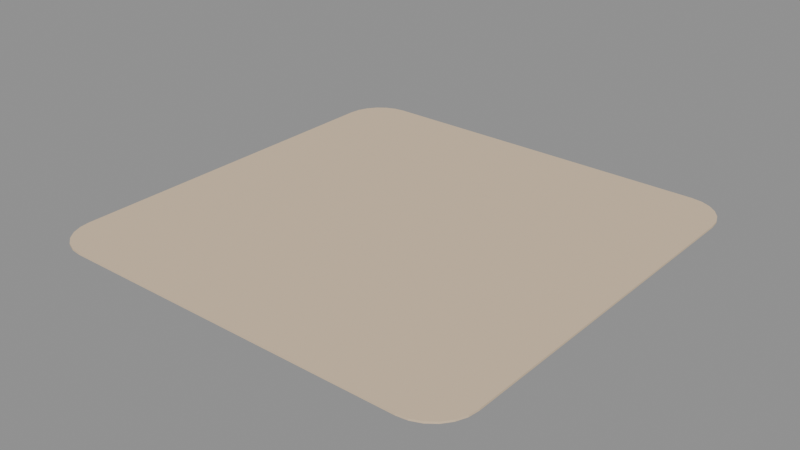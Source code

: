 # Source: model.blend  (saved by Blender 5.2.45; exported with 4.5.12 LTS)
import bpy
from mathutils import Matrix  # noqa: F401  (used for matrix-valued properties, if any)

bpy.ops.wm.read_factory_settings(use_empty=True)
scene = bpy.context.scene
scene.name = 'Scene'

# ---- images (referenced by path relative to the original .blend; pixels are not part of the script)
import os
ASSET_DIR = os.environ.get("B2B_ASSET_DIR", "")  # directory of the original .blend (textures are referenced by path, not embedded)
HERE = os.path.dirname(os.path.abspath(__file__))  # packed textures are extracted next to this script under _unpacked/

def load_image(name, relpath, width, height, colorspace="sRGB"):
    """Load a texture the original file referenced (path relative to the .blend, or extracted next to this script)."""
    p = next((c for c in (os.path.join(HERE, relpath), os.path.join(ASSET_DIR, relpath)) if relpath and os.path.exists(c)), "")
    if p:
        img = bpy.data.images.load(p, check_existing=True)
        img.name = name
    else:  # same state as the original file: an image datablock whose file is absent (Cycles renders it pink)
        img = bpy.data.images.new(name, width, height)
        img.source = "FILE"
        img.filepath = "//" + (relpath or name)
    img.colorspace_settings.name = colorspace
    return img
img_palette_png = load_image('palette.png', '_unpacked/palette.cadebe72.png', 2508, 2508, 'sRGB')

# ---- materials (node trees are filled in below, after node groups)
mat_sharedpalette_v001 = bpy.data.materials.new('SharedPalette_v001')

# ---- material node trees
mat_sharedpalette_v001.use_nodes = True; mat_sharedpalette_v001.node_tree.nodes.clear()
_N = mat_sharedpalette_v001.node_tree.nodes; _L = mat_sharedpalette_v001.node_tree.links
n0 = _N.new('ShaderNodeBsdfPrincipled'); n0.name = 'Principled BSDF'; n0.location = (-200, 100)
n0.inputs[2].default_value = 0.8
n0.inputs[10].default_value = 0.005
n1 = _N.new('ShaderNodeOutputMaterial'); n1.name = 'Material Output'; n1.location = (200, 100)
n2 = _N.new('ShaderNodeTexImage'); n2.name = 'Image Texture'; n2.location = (0, 0)
n2.image = img_palette_png
n2.interpolation = 'Closest'
_L.new(n0.outputs[0], n1.inputs[0])
_L.new(n2.outputs[0], n0.inputs[0])
n1.is_active_output = True

# ---- meshes
me_com_02_floor_surface = bpy.data.meshes.new('COM-02 Floor Surface')
me_com_02_floor_surface.from_pydata([(0.96, 0.78, 0.0), (0.96, 0.78, 0.0), (0.96, 0.78, 0.0), (0.9539, 0.8266, 0.0), (0.9539, 0.8266, 0.0), (0.9539, 0.8266, 0.0), (0.9359, 0.87, 0.0), (0.9359, 0.87, 0.0), (0.9359, 0.87, 0.0), (0.9073, 0.9073, 0.0), (0.9073, 0.9073, 0.0), (0.9073, 0.9073, 0.0), (0.87, 0.9359, 0.0), (0.87, 0.9359, 0.0), (0.87, 0.9359, 0.0), (0.8266, 0.9539, 0.0), (0.8266, 0.9539, 0.0), (0.8266, 0.9539, 0.0), (0.78, 0.96, 0.0), (0.78, 0.96, 0.0), (0.78, 0.96, 0.0), (-0.78, 0.96, 0.0), (-0.78, 0.96, 0.0), (-0.78, 0.96, 0.0), (-0.8266, 0.9539, 0.0), (-0.8266, 0.9539, 0.0), (-0.8266, 0.9539, 0.0), (-0.87, 0.9359, 0.0), (-0.87, 0.9359, 0.0), (-0.87, 0.9359, 0.0), (-0.9073, 0.9073, 0.0), (-0.9073, 0.9073, 0.0), (-0.9073, 0.9073, 0.0), (-0.9359, 0.87, 0.0), (-0.9359, 0.87, 0.0), (-0.9359, 0.87, 0.0), (-0.9539, 0.8266, 0.0), (-0.9539, 0.8266, 0.0), (-0.9539, 0.8266, 0.0), (-0.96, 0.78, 0.0), (-0.96, 0.78, 0.0), (-0.96, 0.78, 0.0), (-0.96, -0.78, 0.0), (-0.96, -0.78, 0.0), (-0.96, -0.78, 0.0), (-0.9539, -0.8266, 0.0), (-0.9539, -0.8266, 0.0), (-0.9539, -0.8266, 0.0), (-0.9359, -0.87, 0.0), (-0.9359, -0.87, 0.0), (-0.9359, -0.87, 0.0), (-0.9073, -0.9073, 0.0), (-0.9073, -0.9073, 0.0), (-0.9073, -0.9073, 0.0), (-0.87, -0.9359, 0.0), (-0.87, -0.9359, 0.0), (-0.87, -0.9359, 0.0), (-0.8266, -0.9539, 0.0), (-0.8266, -0.9539, 0.0), (-0.8266, -0.9539, 0.0), (-0.78, -0.96, 0.0), (-0.78, -0.96, 0.0), (-0.78, -0.96, 0.0), (0.78, -0.96, 0.0), (0.78, -0.96, 0.0), (0.78, -0.96, 0.0), (0.8266, -0.9539, 0.0), (0.8266, -0.9539, 0.0), (0.8266, -0.9539, 0.0), (0.87, -0.9359, 0.0), (0.87, -0.9359, 0.0), (0.87, -0.9359, 0.0), (0.9073, -0.9073, 0.0), (0.9073, -0.9073, 0.0), (0.9073, -0.9073, 0.0), (0.9359, -0.87, 0.0), (0.9359, -0.87, 0.0), (0.9359, -0.87, 0.0), (0.9539, -0.8266, 0.0), (0.9539, -0.8266, 0.0), (0.9539, -0.8266, 0.0), (0.96, -0.78, 0.0), (0.96, -0.78, 0.0), (0.96, -0.78, 0.0), (0.96, 0.78, 0.008), (0.96, 0.78, 0.008), (0.96, 0.78, 0.008), (0.9539, 0.8266, 0.008), (0.9539, 0.8266, 0.008), (0.9539, 0.8266, 0.008), (0.9359, 0.87, 0.008), (0.9359, 0.87, 0.008), (0.9359, 0.87, 0.008), (0.9073, 0.9073, 0.008), (0.9073, 0.9073, 0.008), (0.9073, 0.9073, 0.008), (0.87, 0.9359, 0.008), (0.87, 0.9359, 0.008), (0.87, 0.9359, 0.008), (0.8266, 0.9539, 0.008), (0.8266, 0.9539, 0.008), (0.8266, 0.9539, 0.008), (0.78, 0.96, 0.008), (0.78, 0.96, 0.008), (0.78, 0.96, 0.008), (-0.78, 0.96, 0.008), (-0.78, 0.96, 0.008), (-0.78, 0.96, 0.008), (-0.8266, 0.9539, 0.008), (-0.8266, 0.9539, 0.008), (-0.8266, 0.9539, 0.008), (-0.87, 0.9359, 0.008), (-0.87, 0.9359, 0.008), (-0.87, 0.9359, 0.008), (-0.9073, 0.9073, 0.008), (-0.9073, 0.9073, 0.008), (-0.9073, 0.9073, 0.008), (-0.9359, 0.87, 0.008), (-0.9359, 0.87, 0.008), (-0.9359, 0.87, 0.008), (-0.9539, 0.8266, 0.008), (-0.9539, 0.8266, 0.008), (-0.9539, 0.8266, 0.008), (-0.96, 0.78, 0.008), (-0.96, 0.78, 0.008), (-0.96, 0.78, 0.008), (-0.96, -0.78, 0.008), (-0.96, -0.78, 0.008), (-0.96, -0.78, 0.008), (-0.9539, -0.8266, 0.008), (-0.9539, -0.8266, 0.008), (-0.9539, -0.8266, 0.008), (-0.9359, -0.87, 0.008), (-0.9359, -0.87, 0.008), (-0.9359, -0.87, 0.008), (-0.9073, -0.9073, 0.008), (-0.9073, -0.9073, 0.008), (-0.9073, -0.9073, 0.008), (-0.87, -0.9359, 0.008), (-0.87, -0.9359, 0.008), (-0.87, -0.9359, 0.008), (-0.8266, -0.9539, 0.008), (-0.8266, -0.9539, 0.008), (-0.8266, -0.9539, 0.008), (-0.78, -0.96, 0.008), (-0.78, -0.96, 0.008), (-0.78, -0.96, 0.008), (0.78, -0.96, 0.008), (0.78, -0.96, 0.008), (0.78, -0.96, 0.008), (0.8266, -0.9539, 0.008), (0.8266, -0.9539, 0.008), (0.8266, -0.9539, 0.008), (0.87, -0.9359, 0.008), (0.87, -0.9359, 0.008), (0.87, -0.9359, 0.008), (0.9073, -0.9073, 0.008), (0.9073, -0.9073, 0.008), (0.9073, -0.9073, 0.008), (0.9359, -0.87, 0.008), (0.9359, -0.87, 0.008), (0.9359, -0.87, 0.008), (0.9539, -0.8266, 0.008), (0.9539, -0.8266, 0.008), (0.9539, -0.8266, 0.008), (0.96, -0.78, 0.008), (0.96, -0.78, 0.008), (0.96, -0.78, 0.008)], [], [(0, 39, 19), (5, 85, 1), (8, 88, 4), (11, 91, 7), (14, 94, 10), (17, 97, 13), (20, 100, 16), (21, 102, 18), (25, 107, 23), (28, 110, 26), (31, 113, 29), (34, 116, 32), (37, 119, 35), (40, 122, 38), (44, 125, 41), (47, 127, 43), (50, 130, 46), (53, 133, 49), (56, 136, 52), (59, 139, 55), (62, 142, 58), (63, 144, 60), (67, 149, 65), (70, 152, 68), (73, 155, 71), (76, 158, 74), (79, 161, 77), (82, 164, 80), (2, 167, 83), (165, 126, 148), (0, 81, 64), (81, 78, 66), (78, 75, 72), (72, 69, 66), (66, 64, 81), (64, 61, 0), (61, 57, 54), (54, 51, 61), (51, 48, 61), (48, 45, 42), (42, 39, 61), (39, 36, 22), (61, 39, 0), (36, 33, 30), (30, 27, 24), (24, 22, 36), (22, 19, 39), (19, 15, 12), (12, 9, 0), (9, 6, 0), (6, 3, 0), (78, 72, 66), (48, 42, 61), (36, 30, 24), (19, 12, 0), (5, 89, 85), (8, 92, 88), (11, 95, 91), (14, 98, 94), (17, 101, 97), (20, 104, 100), (21, 105, 102), (25, 109, 107), (28, 112, 110), (31, 115, 113), (34, 118, 116), (37, 121, 119), (40, 124, 122), (44, 128, 125), (47, 131, 127), (50, 134, 130), (53, 137, 133), (56, 140, 136), (59, 143, 139), (62, 146, 142), (63, 147, 144), (67, 151, 149), (70, 154, 152), (73, 157, 155), (76, 160, 158), (79, 163, 161), (82, 166, 164), (2, 86, 167), (165, 84, 103), (84, 87, 99), (87, 90, 93), (93, 96, 99), (99, 103, 84), (103, 106, 165), (106, 108, 111), (111, 114, 106), (114, 117, 106), (117, 120, 123), (123, 126, 106), (126, 129, 145), (106, 126, 165), (129, 132, 135), (135, 138, 141), (141, 145, 129), (145, 148, 126), (148, 150, 153), (153, 156, 165), (156, 159, 165), (159, 162, 165), (87, 93, 99), (117, 123, 106), (129, 135, 141), (148, 153, 165)])
_uv = me_com_02_floor_surface.uv_layers.new(name='UVMap')
_uv.uv.foreach_set('vector', [0.07835, 0.578, 0.07835, 0.578, 0.07835, 0.578, 0.07835, 0.578, 0.07835, 0.578, 0.07835, 0.578, 0.07835, 0.578, 0.07835, 0.578, 0.07835, 0.578, 0.07835, 0.578, 0.07835, 0.578, 0.07835, 0.578, 0.07835, 0.578, 0.07835, 0.578, 0.07835, 0.578, 0.07835, 0.578, 0.07835, 0.578, 0.07835, 0.578, 0.07835, 0.578, 0.07835, 0.578, 0.07835, 0.578, 0.07835, 0.578, 0.07835, 0.578, 0.07835, 0.578, 0.07835, 0.578, 0.07835, 0.578, 0.07835, 0.578, 0.07835, 0.578, 0.07835, 0.578, 0.07835, 0.578, 0.07835, 0.578, 0.07835, 0.578, 0.07835, 0.578, 0.07835, 0.578, 0.07835, 0.578, 0.07835, 0.578, 0.07835, 0.578, 0.07835, 0.578, 0.07835, 0.578, 0.07835, 0.578, 0.07835, 0.578, 0.07835, 0.578, 0.07835, 0.578, 0.07835, 0.578, 0.07835, 0.578, 0.07835, 0.578, 0.07835, 0.578, 0.07835, 0.578, 0.07835, 0.578, 0.07835, 0.578, 0.07835, 0.578, 0.07835, 0.578, 0.07835, 0.578, 0.07835, 0.578, 0.07835, 0.578, 0.07835, 0.578, 0.07835, 0.578, 0.07835, 0.578, 0.07835, 0.578, 0.07835, 0.578, 0.07835, 0.578, 0.07835, 0.578, 0.07835, 0.578, 0.07835, 0.578, 0.07835, 0.578, 0.07835, 0.578, 0.07835, 0.578, 0.07835, 0.578, 0.07835, 0.578, 0.07835, 0.578, 0.07835, 0.578, 0.07835, 0.578, 0.07835, 0.578, 0.07835, 0.578, 0.07835, 0.578, 0.07835, 0.578, 0.07835, 0.578, 0.07835, 0.578, 0.07835, 0.578, 0.07835, 0.578, 0.07835, 0.578, 0.07835, 0.578, 0.07835, 0.578, 0.07835, 0.578, 0.07835, 0.578, 0.07835, 0.578, 0.07835, 0.578, 0.07835, 0.578, 0.07835, 0.578, 0.07835, 0.578, 0.07835, 0.578, 0.07835, 0.578, 0.07835, 0.578, 0.07835, 0.578, 0.07835, 0.578, 0.07835, 0.578, 0.07835, 0.578, 0.07835, 0.578, 0.07835, 0.578, 0.07835, 0.578, 0.07835, 0.578, 0.07835, 0.578, 0.07835, 0.578, 0.07835, 0.578, 0.07835, 0.578, 0.07835, 0.578, 0.07835, 0.578, 0.07835, 0.578, 0.07835, 0.578, 0.07835, 0.578, 0.07835, 0.578, 0.07835, 0.578, 0.07835, 0.578, 0.07835, 0.578, 0.07835, 0.578, 0.07835, 0.578, 0.07835, 0.578, 0.07835, 0.578, 0.07835, 0.578, 0.07835, 0.578, 0.07835, 0.578, 0.07835, 0.578, 0.07835, 0.578, 0.07835, 0.578, 0.07835, 0.578, 0.07835, 0.578, 0.07835, 0.578, 0.07835, 0.578, 0.07835, 0.578, 0.07835, 0.578, 0.07835, 0.578, 0.07835, 0.578, 0.07835, 0.578, 0.07835, 0.578, 0.07835, 0.578, 0.07835, 0.578, 0.07835, 0.578, 0.07835, 0.578, 0.07835, 0.578, 0.07835, 0.578, 0.07835, 0.578, 0.07835, 0.578, 0.07835, 0.578, 0.07835, 0.578, 0.07835, 0.578, 0.07835, 0.578, 0.07835, 0.578, 0.07835, 0.578, 0.07835, 0.578, 0.07835, 0.578, 0.07835, 0.578, 0.07835, 0.578, 0.07835, 0.578, 0.07835, 0.578, 0.07835, 0.578, 0.07835, 0.578, 0.07835, 0.578, 0.07835, 0.578, 0.07835, 0.578, 0.07835, 0.578, 0.07835, 0.578, 0.07835, 0.578, 0.07835, 0.578, 0.07835, 0.578, 0.07835, 0.578, 0.07835, 0.578, 0.07835, 0.578, 0.07835, 0.578, 0.07835, 0.578, 0.07835, 0.578, 0.07835, 0.578, 0.07835, 0.578, 0.07835, 0.578, 0.07835, 0.578, 0.07835, 0.578, 0.07835, 0.578, 0.07835, 0.578, 0.07835, 0.578, 0.07835, 0.578, 0.07835, 0.578, 0.07835, 0.578, 0.07835, 0.578, 0.07835, 0.578, 0.07835, 0.578, 0.07835, 0.578, 0.07835, 0.578, 0.07835, 0.578, 0.07835, 0.578, 0.07835, 0.578, 0.07835, 0.578, 0.07835, 0.578, 0.07835, 0.578, 0.07835, 0.578, 0.07835, 0.578, 0.07835, 0.578, 0.07835, 0.578, 0.07835, 0.578, 0.07835, 0.578, 0.07835, 0.578, 0.07835, 0.578, 0.07835, 0.578, 0.07835, 0.578, 0.07835, 0.578, 0.07835, 0.578, 0.07835, 0.578, 0.07835, 0.578, 0.07835, 0.578, 0.07835, 0.578, 0.07835, 0.578, 0.07835, 0.578, 0.07835, 0.578, 0.07835, 0.578, 0.07835, 0.578, 0.07835, 0.578, 0.07835, 0.578, 0.07835, 0.578, 0.07835, 0.578, 0.07835, 0.578, 0.07835, 0.578, 0.07835, 0.578, 0.07835, 0.578, 0.07835, 0.578, 0.07835, 0.578, 0.07835, 0.578, 0.07835, 0.578, 0.07835, 0.578, 0.07835, 0.578, 0.07835, 0.578, 0.07835, 0.578, 0.07835, 0.578, 0.07835, 0.578, 0.07835, 0.578, 0.07835, 0.578, 0.07835, 0.578, 0.07835, 0.578, 0.07835, 0.578, 0.07835, 0.578, 0.07835, 0.578, 0.07835, 0.578, 0.07835, 0.578, 0.07835, 0.578, 0.07835, 0.578, 0.07835, 0.578, 0.07835, 0.578, 0.07835, 0.578, 0.07835, 0.578, 0.07835, 0.578, 0.07835, 0.578, 0.07835, 0.578, 0.07835, 0.578, 0.07835, 0.578, 0.07835, 0.578, 0.07835, 0.578, 0.07835, 0.578, 0.07835, 0.578, 0.07835, 0.578, 0.07835, 0.578, 0.07835, 0.578, 0.07835, 0.578, 0.07835, 0.578, 0.07835, 0.578, 0.07835, 0.578, 0.07835, 0.578, 0.07835, 0.578, 0.07835, 0.578, 0.07835, 0.578, 0.07835, 0.578, 0.07835, 0.578, 0.07835, 0.578, 0.07835, 0.578, 0.07835, 0.578, 0.07835, 0.578, 0.07835, 0.578, 0.07835, 0.578, 0.07835, 0.578, 0.07835, 0.578, 0.07835, 0.578, 0.07835, 0.578, 0.07835, 0.578, 0.07835, 0.578, 0.07835, 0.578, 0.07835, 0.578, 0.07835, 0.578, 0.07835, 0.578, 0.07835, 0.578, 0.07835, 0.578, 0.07835, 0.578, 0.07835, 0.578, 0.07835, 0.578, 0.07835, 0.578, 0.07835, 0.578, 0.07835, 0.578, 0.07835, 0.578, 0.07835, 0.578, 0.07835, 0.578, 0.07835, 0.578, 0.07835, 0.578, 0.07835, 0.578, 0.07835, 0.578, 0.07835, 0.578, 0.07835, 0.578, 0.07835, 0.578, 0.07835, 0.578, 0.07835, 0.578, 0.07835, 0.578, 0.07835, 0.578, 0.07835, 0.578, 0.07835, 0.578, 0.07835, 0.578, 0.07835, 0.578, 0.07835, 0.578, 0.07835, 0.578, 0.07835, 0.578, 0.07835, 0.578, 0.07835, 0.578, 0.07835, 0.578, 0.07835, 0.578, 0.07835, 0.578, 0.07835, 0.578, 0.07835, 0.578, 0.07835, 0.578, 0.07835, 0.578, 0.07835, 0.578, 0.07835, 0.578])
me_com_02_floor_surface.materials.append(mat_sharedpalette_v001)
me_com_02_floor_surface.update()
me_com_02_floor_surface.normals_split_custom_set([tuple(v) for v in zip(*[iter([0.0, 0.0, -1.0, 0.0, 0.0, -1.0, 0.0, 0.0, -1.0, 0.9914, 0.1305, 0.0, 0.9914, 0.1305, 0.0, 0.9914, 0.1305, 0.0, 0.9239, 0.3827, 0.0, 0.9239, 0.3827, 0.0, 0.9239, 0.3827, 0.0, 0.7934, 0.6088, 0.0, 0.7934, 0.6088, 0.0, 0.7934, 0.6088, 0.0, 0.6088, 0.7934, 0.0, 0.6088, 0.7934, 0.0, 0.6088, 0.7934, 0.0, 0.3827, 0.9239, 0.0, 0.3827, 0.9239, 0.0, 0.3827, 0.9239, 0.0, 0.1305, 0.9914, 0.0, 0.1305, 0.9914, 0.0, 0.1305, 0.9914, 0.0, 0.0, 1.0, 0.0, 0.0, 1.0, 0.0, 0.0, 1.0, 0.0, -0.1305, 0.9914, 0.0, -0.1305, 0.9914, 0.0, -0.1305, 0.9914, 0.0, -0.3827, 0.9239, 0.0, -0.3827, 0.9239, 0.0, -0.3827, 0.9239, 0.0, -0.6088, 0.7934, 0.0, -0.6088, 0.7934, 0.0, -0.6088, 0.7934, 0.0, -0.7934, 0.6088, 0.0, -0.7934, 0.6088, 0.0, -0.7934, 0.6088, 0.0, -0.9239, 0.3827, 0.0, -0.9239, 0.3827, 0.0, -0.9239, 0.3827, 0.0, -0.9914, 0.1305, 0.0, -0.9914, 0.1305, 0.0, -0.9914, 0.1305, 0.0, -1.0, 0.0, 0.0, -1.0, 0.0, 0.0, -1.0, 0.0, 0.0, -0.9914, -0.1305, 0.0, -0.9914, -0.1305, 0.0, -0.9914, -0.1305, 0.0, -0.9239, -0.3827, 0.0, -0.9239, -0.3827, 0.0, -0.9239, -0.3827, 0.0, -0.7934, -0.6088, 0.0, -0.7934, -0.6088, 0.0, -0.7934, -0.6088, 0.0, -0.6088, -0.7934, 0.0, -0.6088, -0.7934, 0.0, -0.6088, -0.7934, 0.0, -0.3827, -0.9239, 0.0, -0.3827, -0.9239, 0.0, -0.3827, -0.9239, 0.0, -0.1305, -0.9914, 0.0, -0.1305, -0.9914, 0.0, -0.1305, -0.9914, 0.0, 0.0, -1.0, 0.0, 0.0, -1.0, 0.0, 0.0, -1.0, 0.0, 0.1305, -0.9914, 0.0, 0.1305, -0.9914, 0.0, 0.1305, -0.9914, 0.0, 0.3827, -0.9239, 0.0, 0.3827, -0.9239, 0.0, 0.3827, -0.9239, 0.0, 0.6088, -0.7934, 0.0, 0.6088, -0.7934, 0.0, 0.6088, -0.7934, 0.0, 0.7934, -0.6088, 0.0, 0.7934, -0.6088, 0.0, 0.7934, -0.6088, 0.0, 0.9239, -0.3827, 0.0, 0.9239, -0.3827, 0.0, 0.9239, -0.3827, 0.0, 0.9914, -0.1305, 0.0, 0.9914, -0.1305, 0.0, 0.9914, -0.1305, 0.0, 1.0, 0.0, 0.0, 1.0, 0.0, 0.0, 1.0, 0.0, 0.0, 0.0, 0.0, 1.0, 0.0, 0.0, 1.0, 0.0, 0.0, 1.0, 0.0, 0.0, -1.0, 0.0, 0.0, -1.0, 0.0, 0.0, -1.0, 0.0, 0.0, -1.0, 0.0, 0.0, -1.0, 0.0, 0.0, -1.0, 0.0, 0.0, -1.0, 0.0, 0.0, -1.0, 0.0, 0.0, -1.0, 0.0, 0.0, -1.0, 0.0, 0.0, -1.0, 0.0, 0.0, -1.0, 0.0, 0.0, -1.0, 0.0, 0.0, -1.0, 0.0, 0.0, -1.0, 0.0, 0.0, -1.0, 0.0, 0.0, -1.0, 0.0, 0.0, -1.0, 0.0, 0.0, -1.0, 0.0, 0.0, -1.0, 0.0, 0.0, -1.0, 0.0, 0.0, -1.0, 0.0, 0.0, -1.0, 0.0, 0.0, -1.0, 0.0, 0.0, -1.0, 0.0, 0.0, -1.0, 0.0, 0.0, -1.0, 0.0, 0.0, -1.0, 0.0, 0.0, -1.0, 0.0, 0.0, -1.0, 0.0, 0.0, -1.0, 0.0, 0.0, -1.0, 0.0, 0.0, -1.0, 0.0, 0.0, -1.0, 0.0, 0.0, -1.0, 0.0, 0.0, -1.0, 0.0, 0.0, -1.0, 0.0, 0.0, -1.0, 0.0, 0.0, -1.0, 0.0, 0.0, -1.0, 0.0, 0.0, -1.0, 0.0, 0.0, -1.0, 0.0, 0.0, -1.0, 0.0, 0.0, -1.0, 0.0, 0.0, -1.0, 0.0, 0.0, -1.0, 0.0, 0.0, -1.0, 0.0, 0.0, -1.0, 0.0, 0.0, -1.0, 0.0, 0.0, -1.0, 0.0, 0.0, -1.0, 0.0, 0.0, -1.0, 0.0, 0.0, -1.0, 0.0, 0.0, -1.0, 0.0, 0.0, -1.0, 0.0, 0.0, -1.0, 0.0, 0.0, -1.0, 0.0, 0.0, -1.0, 0.0, 0.0, -1.0, 0.0, 0.0, -1.0, 0.0, 0.0, -1.0, 0.0, 0.0, -1.0, 0.0, 0.0, -1.0, 0.0, 0.0, -1.0, 0.0, 0.0, -1.0, 0.0, 0.0, -1.0, 0.0, 0.0, -1.0, 0.0, 0.0, -1.0, 0.0, 0.0, -1.0, 0.0, 0.0, -1.0, 0.0, 0.0, -1.0, 0.0, 0.0, -1.0, 0.0, 0.0, -1.0, 0.0, 0.0, -1.0, 0.0, 0.0, -1.0, 0.9914, 0.1305, 0.0, 0.9914, 0.1305, 0.0, 0.9914, 0.1305, 0.0, 0.9239, 0.3827, 0.0, 0.9239, 0.3827, 0.0, 0.9239, 0.3827, 0.0, 0.7934, 0.6088, 0.0, 0.7934, 0.6088, 0.0, 0.7934, 0.6088, 0.0, 0.6088, 0.7934, 0.0, 0.6088, 0.7934, 0.0, 0.6088, 0.7934, 0.0, 0.3827, 0.9239, 0.0, 0.3827, 0.9239, 0.0, 0.3827, 0.9239, 0.0, 0.1305, 0.9914, 0.0, 0.1305, 0.9914, 0.0, 0.1305, 0.9914, 0.0, 0.0, 1.0, 0.0, 0.0, 1.0, 0.0, 0.0, 1.0, 0.0, -0.1305, 0.9914, 0.0, -0.1305, 0.9914, 0.0, -0.1305, 0.9914, 0.0, -0.3827, 0.9239, 0.0, -0.3827, 0.9239, 0.0, -0.3827, 0.9239, 0.0, -0.6088, 0.7934, 0.0, -0.6088, 0.7934, 0.0, -0.6088, 0.7934, 0.0, -0.7934, 0.6088, 0.0, -0.7934, 0.6088, 0.0, -0.7934, 0.6088, 0.0, -0.9239, 0.3827, 0.0, -0.9239, 0.3827, 0.0, -0.9239, 0.3827, 0.0, -0.9914, 0.1305, 0.0, -0.9914, 0.1305, 0.0, -0.9914, 0.1305, 0.0, -1.0, 0.0, 0.0, -1.0, 0.0, 0.0, -1.0, 0.0, 0.0, -0.9914, -0.1305, 0.0, -0.9914, -0.1305, 0.0, -0.9914, -0.1305, 0.0, -0.9239, -0.3827, 0.0, -0.9239, -0.3827, 0.0, -0.9239, -0.3827, 0.0, -0.7934, -0.6088, 0.0, -0.7934, -0.6088, 0.0, -0.7934, -0.6088, 0.0, -0.6088, -0.7934, 0.0, -0.6088, -0.7934, 0.0, -0.6088, -0.7934, 0.0, -0.3827, -0.9239, 0.0, -0.3827, -0.9239, 0.0, -0.3827, -0.9239, 0.0, -0.1305, -0.9914, 0.0, -0.1305, -0.9914, 0.0, -0.1305, -0.9914, 0.0, 0.0, -1.0, 0.0, 0.0, -1.0, 0.0, 0.0, -1.0, 0.0, 0.1305, -0.9914, 0.0, 0.1305, -0.9914, 0.0, 0.1305, -0.9914, 0.0, 0.3827, -0.9239, 0.0, 0.3827, -0.9239, 0.0, 0.3827, -0.9239, 0.0, 0.6088, -0.7934, 0.0, 0.6088, -0.7934, 0.0, 0.6088, -0.7934, 0.0, 0.7934, -0.6088, 0.0, 0.7934, -0.6088, 0.0, 0.7934, -0.6088, 0.0, 0.9239, -0.3827, 0.0, 0.9239, -0.3827, 0.0, 0.9239, -0.3827, 0.0, 0.9914, -0.1305, 0.0, 0.9914, -0.1305, 0.0, 0.9914, -0.1305, 0.0, 1.0, 0.0, 0.0, 1.0, 0.0, 0.0, 1.0, 0.0, 0.0, 4.146e-09, 0.0, 1.0, 4.146e-09, 0.0, 1.0, 4.146e-09, 0.0, 1.0, 0.0, 0.0, 1.0, 0.0, 0.0, 1.0, 0.0, 0.0, 1.0, 0.0, 0.0, 1.0, 0.0, 0.0, 1.0, 0.0, 0.0, 1.0, -5.093e-08, 0.0, 1.0, -5.093e-08, 0.0, 1.0, -5.093e-08, 0.0, 1.0, 3.197e-08, 0.0, 1.0, 3.197e-08, 0.0, 1.0, 3.197e-08, 0.0, 1.0, 0.0, 0.0, 1.0, 0.0, 0.0, 1.0, 0.0, 0.0, 1.0, 0.0, 0.0, 1.0, 0.0, 0.0, 1.0, 0.0, 0.0, 1.0, 0.0, 0.0, 1.0, 0.0, 0.0, 1.0, 0.0, 0.0, 1.0, 0.0, 0.0, 1.0, 0.0, 0.0, 1.0, 0.0, 0.0, 1.0, 0.0, 0.0, 1.0, 0.0, 0.0, 1.0, 0.0, 0.0, 1.0, -6.633e-09, 0.0, 1.0, -6.633e-09, 0.0, 1.0, -6.633e-09, 0.0, 1.0, 0.0, 0.0, 1.0, 0.0, 0.0, 1.0, 0.0, 0.0, 1.0, 0.0, 0.0, 1.0, 0.0, 0.0, 1.0, 0.0, 0.0, 1.0, 0.0, 0.0, 1.0, 0.0, 0.0, 1.0, 0.0, 0.0, 1.0, 5.093e-08, 0.0, 1.0, 5.093e-08, 0.0, 1.0, 5.093e-08, 0.0, 1.0, 0.0, 0.0, 1.0, 0.0, 0.0, 1.0, 0.0, 0.0, 1.0, 0.0, 0.0, 1.0, 0.0, 0.0, 1.0, 0.0, 0.0, 1.0, 0.0, 0.0, 1.0, 0.0, 0.0, 1.0, 0.0, 0.0, 1.0, 0.0, 0.0, 1.0, 0.0, 0.0, 1.0, 0.0, 0.0, 1.0, 0.0, 0.0, 1.0, 0.0, 0.0, 1.0, 0.0, 0.0, 1.0, 0.0, 0.0, 1.0, 0.0, 0.0, 1.0, 0.0, 0.0, 1.0, 0.0, 0.0, 1.0, 0.0, 0.0, 1.0, 0.0, 0.0, 1.0, 0.0, 0.0, 1.0, 0.0, 0.0, 1.0, 0.0, 0.0, 1.0, 0.0, 0.0, 1.0, 0.0, 0.0, 1.0, 0.0, 0.0, 1.0, 0.0, 0.0, 1.0, 0.0, 0.0, 1.0, 0.0, 0.0, 1.0])] * 3)])

# ---- objects
ob_com_02_floor_surface = bpy.data.objects.new('COM-02 Floor Surface', me_com_02_floor_surface)

# ---- transforms, parenting, visibility, modifiers, constraints
ob_com_02_floor_surface.location = (0.0, 0.0, 0.0)
ob_com_02_floor_surface.rotation_mode = 'QUATERNION'
ob_com_02_floor_surface.rotation_quaternion = (1.0, 0.0, 0.0, 0.0)

# ---- collection membership
scene.collection.objects.link(ob_com_02_floor_surface)

# ---- scene / render settings (as saved in the file)
scene.frame_start = 1; scene.frame_end = 250; scene.frame_set(1)
scene.render.engine = 'BLENDER_EEVEE_NEXT'
scene.render.bake_bias = 0.0
scene.render.bake_samples = 0
scene.render.compositor_device = 'GPU'
scene.eevee.use_volume_custom_range = False
scene.eevee.fast_gi_thickness_near = 0.1
scene.eevee.fast_gi_thickness_far = 0.0
scene.eevee.ray_tracing_options.screen_trace_thickness = 0.1
bpy.context.view_layer.update()

# ---- added for rendering (the .blend has no active camera and no usable light): camera, sun + grey world if the file has none
cam_auto = bpy.data.cameras.new('AutoCamera')
cam_auto.lens = 50.0
cam_auto.sensor_width = 36.0
cam_auto.clip_end = 1000.0
ob_auto_camera = bpy.data.objects.new('AutoCamera', cam_auto)
scene.collection.objects.link(ob_auto_camera)
ob_auto_camera.location = (2.51226, -3.01472, 2.01381)
ob_auto_camera.rotation_euler = (1.09748, -7.21219e-08, 0.694738)
scene.camera = ob_auto_camera
light_auto_sun = bpy.data.lights.new('AutoSun', 'SUN')
light_auto_sun.energy = 3.0
light_auto_sun.angle = 0.0523599
ob_auto_sun = bpy.data.objects.new('AutoSun', light_auto_sun)
scene.collection.objects.link(ob_auto_sun)
ob_auto_sun.rotation_euler = (0.872665, 0.174533, 0.523599)
if scene.world is None:
    world_auto = bpy.data.worlds.new('AutoWorld')
    world_auto.color = (0.3, 0.3, 0.3)
    scene.world = world_auto
bpy.context.view_layer.update()
